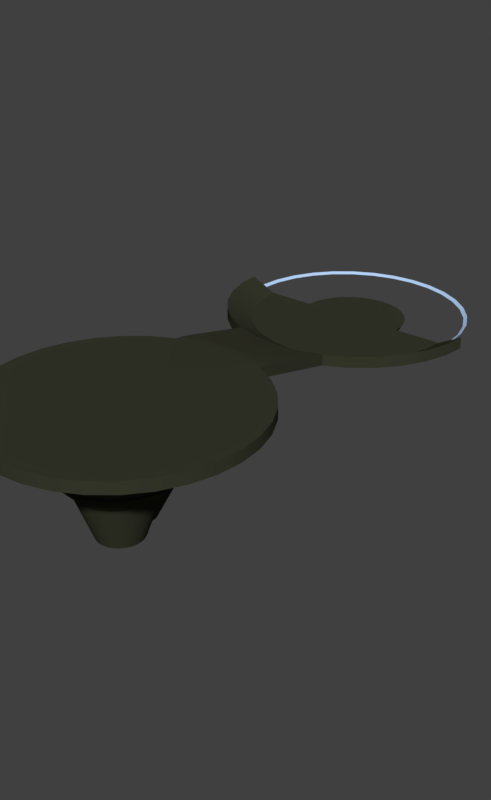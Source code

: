 # Source: Start.blend  (saved by Blender 2.80.75; exported with 4.5.12 LTS)
import bpy
from mathutils import Matrix  # noqa: F401  (used for matrix-valued properties, if any)

bpy.ops.wm.read_factory_settings(use_empty=True)
scene = bpy.context.scene
scene.name = 'Scene'

# ---- collections
col_collection_1 = bpy.data.collections.new('Collection 1'); scene.collection.children.link(col_collection_1)

# ---- materials (node trees are filled in below, after node groups)
mat_material = bpy.data.materials.new('Material')
mat_material.alpha_threshold = 0.0
mat_material.roughness = 0.5
mat_material_002 = bpy.data.materials.new('Material.002')
mat_material_002.alpha_threshold = 0.0
mat_material_002.roughness = 0.5
mat_whitemetal = bpy.data.materials.new('WhiteMetal')
mat_whitemetal.alpha_threshold = 0.0
mat_whitemetal.diffuse_color = (1.0, 1.0, 1.0, 1.0)
mat_whitemetal.roughness = 0.5
mat_whitemetal.specular_intensity = 0.0

# ---- material node trees
mat_material.use_nodes = True; mat_material.node_tree.nodes.clear()
_N = mat_material.node_tree.nodes; _L = mat_material.node_tree.links
n0 = _N.new('ShaderNodeOutputMaterial'); n0.name = 'Material Output'; n0.location = (300, 300)
n1 = _N.new('ShaderNodeBsdfDiffuse'); n1.name = 'Diffuse BSDF'; n1.location = (10, 300)
n1.inputs[0].default_value = (0.04055, 0.04202, 0.02628, 1.0)
_L.new(n1.outputs[0], n0.inputs[0])
n0.is_active_output = True
mat_material_002.use_nodes = True; mat_material_002.node_tree.nodes.clear()
_N = mat_material_002.node_tree.nodes; _L = mat_material_002.node_tree.links
n0 = _N.new('ShaderNodeOutputMaterial'); n0.name = 'Material Output'; n0.location = (300, 300)
n1 = _N.new('ShaderNodeBsdfDiffuse'); n1.name = 'Diffuse BSDF'; n1.location = (10, 300)
n1.inputs[0].default_value = (0.4919, 0.6956, 1.0, 1.0)
_L.new(n1.outputs[0], n0.inputs[0])
n0.is_active_output = True
mat_whitemetal.use_nodes = True; mat_whitemetal.node_tree.nodes.clear()
_N = mat_whitemetal.node_tree.nodes; _L = mat_whitemetal.node_tree.links
n0 = _N.new('ShaderNodeOutputMaterial'); n0.name = 'Material Output'; n0.location = (300, 300)
n1 = _N.new('ShaderNodeRGB'); n1.name = 'RGB'; n1.location = (-91, 314)
n1.outputs[0].default_value = (0.491, 0.6939, 1.0, 1.0)
_L.new(n1.outputs[0], n0.inputs[0])
n0.is_active_output = True

# ---- world
world_world = bpy.data.worlds.new('World'); scene.world = world_world
world_world.color = (0.05088, 0.05088, 0.05088)
world_world.use_sun_shadow = False
world_world.sun_shadow_jitter_overblur = 0.0
world_world.cycles.sampling_method = 'MANUAL'

# ---- meshes
me_circle_004 = bpy.data.meshes.new('Circle.004')
me_circle_004.from_pydata([(6.877e-07, -21.55, 2.408), (-1.798, -12.52, 2.408), (-5.119, -13.89, 2.408), (-9.037, -19.76, 2.408), (-9.037, -23.35, 2.408), (-8.513, -25.08, 2.408), (-1.798, -30.59, 2.408), (1.798, -30.59, 2.408), (3.526, -30.07, 2.408), (6.516, -28.07, 2.408), (7.661, -26.67, 2.408), (9.037, -23.35, 2.408), (8.513, -18.03, 2.408), (5.119, -13.89, 2.408), (3.526, -13.04, 2.408), (-6.041, -19.32, 0.4678), (-5.437, -18.19, 0.4678), (-4.624, -17.2, 0.4678), (-3.633, -16.39, 0.4678), (-2.502, -15.79, 0.4678), (-3.526, -13.04, 2.408), (-6.516, -15.04, 2.408), (-7.661, -16.43, 2.408), (-8.513, -18.03, 2.408), (-9.214, -21.55, 2.408), (-7.661, -26.67, 2.408), (-6.516, -28.07, 2.408), (-5.119, -29.22, 2.408), (-3.526, -30.07, 2.408), (3.663e-06, -30.77, 2.408), (5.119, -29.22, 2.408), (8.513, -25.08, 2.408), (9.214, -21.55, 2.408), (9.037, -19.76, 2.408), (7.661, -16.43, 2.408), (6.516, -15.04, 2.408), (-3.526, -13.04, 1.582), (-5.119, -13.89, 1.582), (-6.516, -15.04, 1.582), (-7.661, -16.43, 1.582), (-8.513, -18.03, 1.582), (-9.037, -19.76, 1.582), (-9.214, -21.55, 1.582), (-9.037, -23.35, 1.582), (-8.513, -25.08, 1.582), (-7.661, -26.67, 1.582), (-6.516, -28.07, 1.582), (-5.119, -29.22, 1.582), (-3.526, -30.07, 1.582), (-1.798, -30.59, 1.582), (3.663e-06, -30.77, 1.582), (1.798, -30.59, 1.582), (3.526, -30.07, 1.582), (5.119, -29.22, 1.582), (6.516, -28.07, 1.582), (7.661, -26.67, 1.582), (8.513, -25.08, 1.582), (9.037, -23.35, 1.582), (9.214, -21.55, 1.582), (9.037, -19.76, 1.582), (8.513, -18.03, 1.582), (7.661, -16.43, 1.582), (6.516, -15.04, 1.582), (5.119, -13.89, 1.582), (3.526, -13.04, 1.582), (-6.413, -20.55, 0.4678), (-6.539, -21.83, 0.4678), (-6.413, -23.1, 0.4678), (-6.041, -24.33, 0.4678), (-5.437, -25.46, 0.4678), (-4.624, -26.45, 0.4678), (-3.633, -27.26, 0.4678), (-2.502, -27.87, 0.4678), (-1.276, -28.24, 0.4678), (2.671e-06, -28.37, 0.4678), (1.276, -28.24, 0.4678), (2.502, -27.87, 0.4678), (3.633, -27.26, 0.4678), (4.624, -26.45, 0.4678), (5.437, -25.46, 0.4678), (6.041, -24.33, 0.4678), (6.413, -23.1, 0.4678), (6.539, -21.83, 0.4678), (6.413, -20.55, 0.4678), (6.041, -19.32, 0.4678), (5.437, -18.19, 0.4678), (4.624, -17.2, 0.4678), (3.633, -16.39, 0.4678), (2.502, -15.79, 0.4678), (1.175, -13.04, 0.4237), (-1.175, -13.04, 0.4237), (-0.8341, -15.79, -0.6909), (0.8341, -15.79, -0.6909), (-2.672, -21.09, -3.162), (-2.405, -20.59, -3.162), (-2.045, -20.15, -3.162), (-1.607, -19.79, -3.162), (-1.107, -19.53, -3.162), (-2.837, -21.63, -3.162), (-2.892, -22.2, -3.162), (-2.837, -22.76, -3.162), (-2.672, -23.31, -3.162), (-2.405, -23.81, -3.162), (-2.045, -24.24, -3.162), (-1.607, -24.6, -3.162), (-1.107, -24.87, -3.162), (-0.5642, -25.04, -3.162), (1.296e-06, -25.09, -3.162), (0.5642, -25.04, -3.162), (1.107, -24.87, -3.162), (1.607, -24.6, -3.162), (2.045, -24.24, -3.162), (2.405, -23.81, -3.162), (2.672, -23.31, -3.162), (2.837, -22.76, -3.162), (2.892, -22.2, -3.162), (2.837, -21.63, -3.162), (2.672, -21.09, -3.162), (2.405, -20.59, -3.162), (2.045, -20.15, -3.162), (1.607, -19.79, -3.162), (1.107, -19.53, -3.162), (-0.8341, -17.48, -4.245), (0.8341, -17.48, -4.245), (-1.514, -21.56, -6.614), (-1.362, -21.28, -6.614), (-1.158, -21.03, -6.614), (-0.9102, -20.82, -6.614), (-0.627, -20.67, -6.614), (-1.607, -21.87, -6.614), (-1.638, -22.19, -6.614), (-1.607, -22.51, -6.614), (-1.514, -22.81, -6.614), (-1.362, -23.1, -6.614), (-1.158, -23.35, -6.614), (-0.9102, -23.55, -6.614), (-0.627, -23.7, -6.614), (-0.3196, -23.79, -6.614), (8.093e-07, -23.83, -6.614), (0.3196, -23.79, -6.614), (0.627, -23.7, -6.614), (0.9102, -23.55, -6.614), (1.158, -23.35, -6.614), (1.362, -23.1, -6.614), (1.514, -22.81, -6.614), (1.607, -22.51, -6.614), (1.638, -22.19, -6.614), (1.607, -21.87, -6.614), (1.514, -21.56, -6.614), (1.362, -21.28, -6.614), (1.158, -21.03, -6.614), (0.9102, -20.82, -6.614), (0.627, -20.67, -6.614), (-0.4725, -19.51, -6.614), (0.4725, -19.51, -6.614), (7.015, 6.653, 0.4308), (6.799, 6.509, 0.29), (-4.687, 8.981, 0.4308), (-4.543, 8.765, 0.29), (5.966, 7.932, 0.4308), (5.782, 7.748, 0.29), (-5.966, 7.932, 0.4308), (-5.782, 7.748, 0.29), (4.687, 8.981, 0.4308), (4.543, 8.765, 0.29), (-7.015, 6.653, 0.4308), (-6.799, 6.509, 0.29), (3.229, 9.761, 0.4308), (3.129, 9.521, 0.29), (-7.794, 5.195, 0.4308), (8.02, 3.562, 0.29), (8.274, 3.612, 0.4308), (7.794, 5.195, 0.4308), (7.555, 5.096, 0.29), (-2.335e-06, 10.14, 0.29), (-2.442e-06, 10.4, 0.4308), (-1.646, 10.24, 0.4308), (-1.595, 9.986, 0.29), (-8.02, 3.562, 0.29), (-8.274, 3.612, 0.4308), (1.595, 9.986, 0.29), (1.646, 10.24, 0.4308), (-7.555, 5.096, 0.29), (8.431, 1.946, 0.4305), (8.174, 1.972, 0.2902), (-8.174, 1.972, 0.2902), (-8.431, 1.946, 0.4305), (2.673e-07, 2.086, 0.0), (2.56e-07, 5.981, 0.0), (-0.76, 5.907, 0.0), (-1.491, 5.685, 0.0), (-2.164, 5.325, 0.0), (-2.755, 4.841, 0.0), (-3.239, 4.25, 0.0), (-3.599, 3.577, 0.0), (-3.821, 2.846, 0.0), (-3.895, 2.086, 0.0), (-3.821, 1.326, 0.0), (-3.599, 0.5953, 0.0), (-3.239, -0.07817, 0.0), (-2.755, -0.6685, 0.0), (-2.164, -1.153, 0.0), (-1.491, -1.513, 0.0), (-0.76, -1.735, 0.0), (1.525e-06, -1.809, 0.0), (0.76, -1.735, 0.0), (1.491, -1.513, 0.0), (2.164, -1.153, 0.0), (2.755, -0.6685, 0.0), (3.239, -0.07816, 0.0), (3.599, 0.5953, 0.0), (3.821, 1.326, 0.0), (3.895, 2.086, 0.0), (3.821, 2.846, 0.0), (3.599, 3.577, 0.0), (3.239, 4.25, 0.0), (2.755, 4.841, 0.0), (2.164, 5.325, 0.0), (1.491, 5.685, 0.0), (0.76, 5.907, 0.0), (-7.403, 2.095, 0.0), (-7.261, 0.6506, 0.0), (-6.84, -0.7381, 0.0), (-6.155, -2.018, 0.0), (-5.235, -3.14, 0.0), (-4.113, -4.061, 0.0), (-2.833, -4.745, 0.0), (-1.444, -5.166, 0.0), (2.065e-06, -5.308, 0.0), (1.444, -5.166, 0.0), (2.833, -4.745, 0.0), (4.113, -4.061, 0.0), (5.235, -3.14, 0.0), (6.155, -2.018, 0.0), (6.84, -0.7381, 0.0), (7.261, 0.6506, 0.0), (7.403, 2.095, 0.0), (-9.202, 1.918, 0.9808), (-9.034, 0.298, 0.9808), (-8.51, -1.43, 0.9808), (-7.658, -3.022, 0.9808), (-6.513, -4.418, 0.9808), (-5.117, -5.563, 0.9808), (-3.525, -6.415, 0.9808), (-1.797, -6.939, 0.9808), (1.797, -6.939, 0.9808), (3.525, -6.415, 0.9808), (5.117, -5.563, 0.9808), (6.513, -4.418, 0.9808), (7.658, -3.022, 0.9808), (8.51, -1.43, 0.9808), (9.034, 0.298, 0.9808), (9.202, 1.918, 0.9808), (2.053e-07, 5.209, -1.027), (-0.6094, 5.149, -1.027), (-1.195, 4.972, -1.027), (-1.735, 4.683, -1.027), (-2.209, 4.295, -1.027), (-2.597, 3.821, -1.027), (-2.886, 3.281, -1.027), (-3.063, 2.695, -1.027), (-3.123, 2.086, -1.027), (3.123, 2.086, -1.027), (3.063, 2.695, -1.027), (2.886, 3.281, -1.027), (2.597, 3.821, -1.027), (2.209, 4.295, -1.027), (1.735, 4.683, -1.027), (1.195, 4.972, -1.027), (0.6093, 5.149, -1.027), (1.303, 5.232, -0.8759), (1.892, 4.917, -0.8759), (-3.405, 2.086, -0.8759), (-3.34, 2.75, -0.8759), (-0.6643, 5.426, -0.8759), (2.238e-07, 5.491, -0.8759), (0.6643, 5.426, -0.8759), (-1.303, 5.232, -0.8759), (3.34, 2.75, -0.8759), (3.405, 2.086, -0.8759), (-1.892, 4.917, -0.8759), (3.146, 3.389, -0.8759), (-2.408, 4.494, -0.8759), (2.831, 3.978, -0.8759), (-2.831, 3.978, -0.8759), (2.408, 4.494, -0.8759), (-3.146, 3.389, -0.8759), (1.798, -12.52, 2.408), (-9.202, 1.918, 0.1553), (-9.034, 0.298, 0.1553), (-8.51, -1.43, 0.1553), (-7.658, -3.022, 0.1553), (-6.513, -4.418, 0.1553), (-5.117, -5.563, 0.1553), (-3.525, -6.415, 0.1553), (3.525, -6.415, 0.1553), (5.117, -5.563, 0.1553), (6.513, -4.418, 0.1553), (7.658, -3.022, 0.1553), (8.51, -1.43, 0.1553), (9.034, 0.298, 0.1553), (9.202, 1.918, 0.1553), (3.525, -12.08, 2.277), (1.797, -11.71, 2.277), (-1.797, -11.71, 2.277), (-3.525, -12.08, 2.277), (3.525, -12.08, 1.465), (-3.525, -12.08, 1.465), (-3.229, 9.761, 0.4308), (-3.129, 9.521, 0.29), (2.638e-06, -7.099, 0.9808), (6.184e-07, -12.36, 2.408), (2.63e-06, -11.59, 2.277), (1.175, -12.08, 0.4041), (-1.175, -12.08, 0.4041), (1.175, -7.015, 0.1553), (-1.175, -7.015, 0.1553), (-3.065, 1.495, -1.027), (-2.887, 0.9087, -1.027), (-2.598, 0.3685, -1.027), (-2.21, -0.1051, -1.027), (-1.736, -0.4937, -1.027), (-1.196, -0.7825, -1.027), (-0.6096, -0.9603, -1.027), (1.336e-06, -1.02, -1.027), (0.6096, -0.9603, -1.027), (1.196, -0.7825, -1.027), (1.736, -0.4937, -1.027), (2.21, -0.1051, -1.027), (2.598, 0.3685, -1.027), (2.887, 0.9087, -1.027), (3.065, 1.495, -1.027), (-7.403, 2.095, -0.6892), (-7.261, 0.6506, -0.6892), (-6.84, -0.7381, -0.6892), (-6.155, -2.018, -0.6892), (-5.235, -3.14, -0.6892), (-4.113, -4.061, -0.6892), (-2.833, -4.745, -0.6892), (-1.444, -5.166, -0.6892), (2.065e-06, -5.308, -0.6892), (1.444, -5.166, -0.6892), (2.833, -4.745, -0.6892), (4.113, -4.061, -0.6892), (5.235, -3.14, -0.6892), (6.155, -2.018, -0.6892), (6.84, -0.7381, -0.6892), (7.261, 0.6506, -0.6892), (7.403, 2.095, -0.6892), (-5.722e-06, -13.04, 0.4237), (-3.994e-06, -15.79, -0.6909), (-3.994e-06, -17.48, -4.245), (-2.205e-06, -19.51, -6.614), (2.384e-06, -12.08, 0.4041), (2.384e-06, -7.133, 0.1776), (-4.458e-07, 2.18, -1.027), (-1.576, -25.84, -1.304), (-1.776, -26.28, -0.7795), (2.929, -19.11, -1.276), (3.303, -18.68, -0.7523), (-0.8032, -26.08, -1.305), (-0.9053, -26.54, -0.7806), (2.302, -18.59, -1.275), (2.596, -18.1, -0.7505), (1.899e-06, -26.16, -1.305), (2.086e-06, -26.63, -0.781), (0.8032, -26.08, -1.305), (0.9053, -26.54, -0.7806), (1.576, -25.84, -1.304), (1.776, -26.28, -0.7795), (2.289, -25.46, -1.302), (2.58, -25.85, -0.7778), (2.914, -24.95, -1.3), (3.285, -25.27, -0.7755), (3.429, -24.33, -1.297), (3.865, -24.57, -0.7727), (4.566, -22.9, -0.7665), (4.05, -22.84, -1.291), (3.812, -23.62, -1.294), (4.297, -23.77, -0.7697), (-4.297, -23.77, -0.7697), (-3.812, -23.62, -1.294), (-4.05, -22.84, -1.291), (-4.566, -22.9, -0.7665), (1.559, -18.2, -1.274), (1.761, -17.66, -0.7505), (-1.761, -17.66, -0.7505), (-1.559, -18.2, -1.274), (4.979, -21.99, -1.085), (4.452, -22.04, -1.609), (4.367, -22.91, -1.609), (4.883, -22.96, -1.085), (-4.14, -24.75, -1.085), (-3.702, -24.51, -1.609), (-4.113, -23.74, -1.609), (-4.6, -23.89, -1.085), (-4.979, -21.99, -1.085), (-4.452, -22.04, -1.609), (-4.367, -21.17, -1.609), (-4.883, -21.01, -1.085), (-4.883, -22.96, -1.085), (-4.367, -22.91, -1.609), (4.883, -21.01, -1.085), (4.367, -21.17, -1.609), (-3.52, -25.51, -1.085), (-3.148, -25.19, -1.609), (-4.6, -20.08, -1.085), (-4.113, -20.34, -1.609), (-3.702, -19.57, -1.609), (-4.14, -19.22, -1.085), (4.6, -20.08, -1.085), (4.113, -20.34, -1.609), (-2.766, -26.13, -1.085), (-2.474, -25.74, -1.609), (-3.52, -18.47, -1.085), (-3.148, -18.89, -1.609), (-2.474, -18.34, -1.609), (-2.766, -17.85, -1.085), (4.14, -19.22, -1.085), (3.702, -19.57, -1.609), (-1.905, -26.59, -1.085), (-1.704, -26.15, -1.609), (-1.704, -17.93, -1.609), (-1.905, -17.39, -1.085), (3.52, -18.47, -1.085), (3.148, -18.89, -1.609), (-0.9713, -26.87, -1.085), (-0.8686, -26.41, -1.609), (2.766, -17.85, -1.085), (2.474, -18.34, -1.609), (2.083e-06, -26.96, -1.085), (1.884e-06, -26.49, -1.609), (1.905, -17.39, -1.085), (1.704, -17.93, -1.609), (0.9713, -26.87, -1.085), (0.8686, -26.41, -1.609), (1.905, -26.59, -1.085), (1.704, -26.15, -1.609), (2.766, -26.13, -1.085), (2.474, -25.74, -1.609), (3.52, -25.51, -1.085), (3.148, -25.19, -1.609), (4.14, -24.75, -1.085), (3.702, -24.51, -1.609), (4.6, -23.89, -1.085), (4.113, -23.74, -1.609), (3.881, -19.39, -0.7546), (3.442, -19.74, -1.279), (-2.302, -18.59, -1.275), (-2.596, -18.1, -0.7505), (-2.58, -25.85, -0.7778), (-2.289, -25.46, -1.302), (4.31, -20.2, -0.7572), (3.823, -20.45, -1.281), (-3.303, -18.68, -0.7523), (-2.929, -19.11, -1.276), (-3.442, -19.74, -1.279), (-3.881, -19.39, -0.7546), (-3.285, -25.27, -0.7755), (-2.914, -24.95, -1.3), (4.572, -21.08, -0.7601), (4.055, -21.23, -1.284), (-4.31, -20.2, -0.7572), (-3.823, -20.45, -1.281), (-4.055, -21.23, -1.284), (-4.572, -21.08, -0.7601), (-3.865, -24.57, -0.7727), (-3.429, -24.33, -1.297), (4.658, -21.99, -0.7632), (4.132, -22.04, -1.287), (-4.658, -21.99, -0.7632), (-4.132, -22.04, -1.287), (-8.431, 1.946, 0.4248), (-8.174, 1.972, 0.2845), (8.174, 1.972, 0.2845), (8.431, 1.946, 0.4248), (-7.555, 5.096, 0.2842), (1.646, 10.24, 0.425), (1.595, 9.986, 0.2842), (-8.274, 3.612, 0.425), (-8.02, 3.562, 0.2842), (-1.595, 9.986, 0.2842), (-1.646, 10.24, 0.425), (-2.442e-06, 10.4, 0.425), (-2.335e-06, 10.14, 0.2842), (7.555, 5.096, 0.2842), (7.794, 5.195, 0.425), (8.274, 3.612, 0.425), (8.02, 3.562, 0.2842), (-7.794, 5.195, 0.425), (3.129, 9.521, 0.2842), (3.229, 9.761, 0.425), (-6.799, 6.509, 0.2842), (-7.015, 6.653, 0.425), (4.543, 8.765, 0.2842), (4.687, 8.981, 0.425), (-5.782, 7.748, 0.2842), (-5.966, 7.932, 0.425), (5.782, 7.748, 0.2842), (5.966, 7.932, 0.425), (-4.543, 8.765, 0.2842), (-4.687, 8.981, 0.425), (6.799, 6.509, 0.2842), (7.015, 6.653, 0.425), (-3.129, 9.521, 0.2842), (-3.229, 9.761, 0.425)], [], [(0, 4, 5), (32, 0, 11), (0, 5, 25), (33, 0, 32), (26, 0, 25), (12, 0, 33), (27, 0, 26), (34, 0, 12), (28, 0, 27), (35, 0, 34), (6, 0, 28), (13, 0, 35), (29, 0, 6), (2, 0, 20), (14, 0, 13), (7, 0, 29), (21, 0, 2), (287, 0, 14), (8, 0, 7), (22, 0, 21), (0, 311, 1), (30, 0, 8), (23, 0, 22), (9, 0, 30), (3, 0, 23), (10, 0, 9), (24, 0, 3), (31, 0, 10), (4, 0, 24), (11, 0, 31), (311, 0, 287), (235, 251, 252, 236), (20, 0, 1), (46, 45, 69, 70), (59, 58, 82, 83), (24, 3, 41, 42), (31, 10, 55, 56), (4, 24, 42, 43), (11, 31, 56, 57), (5, 4, 43, 44), (32, 11, 57, 58), (25, 5, 44, 45), (33, 32, 58, 59), (26, 25, 45, 46), (12, 33, 59, 60), (27, 26, 46, 47), (34, 12, 60, 61), (28, 27, 47, 48), (35, 34, 61, 62), (6, 28, 48, 49), (13, 35, 62, 63), (29, 6, 49, 50), (2, 20, 36, 37), (14, 13, 63, 64), (7, 29, 50, 51), (21, 2, 37, 38), (8, 7, 51, 52), (22, 21, 38, 39), (30, 8, 52, 53), (23, 22, 39, 40), (9, 30, 53, 54), (3, 23, 40, 41), (10, 9, 54, 55), (60, 59, 83, 84), (47, 46, 70, 71), (61, 60, 84, 85), (48, 47, 71, 72), (62, 61, 85, 86), (49, 48, 72, 73), (63, 62, 86, 87), (50, 49, 73, 74), (37, 36, 19, 18), (64, 63, 87, 88), (51, 50, 74, 75), (38, 37, 18, 17), (52, 51, 75, 76), (39, 38, 17, 16), (53, 52, 76, 77), (40, 39, 16, 15), (54, 53, 77, 78), (41, 40, 15, 65), (55, 54, 78, 79), (42, 41, 65, 66), (56, 55, 79, 80), (43, 42, 66, 67), (57, 56, 80, 81), (44, 43, 67, 68), (58, 57, 81, 82), (45, 44, 68, 69), (89, 64, 88, 92), (36, 90, 91, 19), (349, 89, 92, 350), (390, 445, 113, 114), (394, 401, 100, 101), (398, 407, 93, 98), (67, 66, 396, 400), (83, 82, 388, 402), (70, 69, 392, 404), (408, 415, 95, 94), (65, 15, 406, 399), (71, 70, 404, 412), (15, 16, 409, 406), (416, 422, 97, 96), (16, 17, 414, 409), (72, 71, 412, 420), (17, 18, 417, 414), (18, 19, 423, 417), (73, 72, 420, 426), (92, 123, 351, 350), (74, 73, 426, 430), (88, 87, 428, 432), (75, 74, 430, 434), (77, 76, 436, 438), (78, 77, 438, 440), (79, 78, 440, 442), (80, 79, 442, 444), (97, 91, 122), (81, 80, 444, 391), (68, 67, 400, 395), (76, 75, 434, 436), (92, 88, 432, 433, 121), (112, 111, 142, 143), (93, 94, 125, 124), (113, 112, 143, 144), (95, 96, 127, 126), (123, 121, 152, 154), (114, 113, 144, 145), (101, 100, 131, 132), (97, 122, 153, 128), (115, 114, 145, 146), (102, 101, 132, 133), (116, 115, 146, 147), (103, 102, 133, 134), (117, 116, 147, 148), (104, 103, 134, 135), (118, 117, 148, 149), (105, 104, 135, 136), (119, 118, 149, 150), (106, 105, 136, 137), (120, 119, 150, 151), (107, 106, 137, 138), (100, 99, 130, 131), (121, 120, 151, 152), (108, 107, 138, 139), (98, 93, 124, 129), (109, 108, 139, 140), (94, 95, 126, 125), (110, 109, 140, 141), (96, 97, 128, 127), (351, 123, 154, 352), (111, 110, 141, 142), (99, 98, 129, 130), (187, 197, 198), (187, 190, 191), (187, 191, 192), (187, 192, 193), (187, 193, 194), (187, 194, 195), (187, 195, 196), (187, 196, 197), (187, 198, 199), (187, 199, 200), (187, 200, 201), (187, 201, 202), (187, 202, 203), (187, 203, 204), (187, 204, 205), (187, 205, 206), (187, 206, 207), (187, 207, 208), (187, 208, 209), (187, 209, 210), (187, 210, 211), (187, 211, 212), (187, 212, 213), (187, 213, 214), (187, 214, 215), (187, 215, 216), (187, 216, 217), (187, 217, 218), (187, 218, 219), (187, 219, 188), (220, 332, 288, 237), (187, 189, 190), (163, 164, 168, 167), (165, 166, 182, 169), (167, 168, 180, 181), (169, 182, 178, 179), (181, 180, 174, 175), (183, 184, 170, 171), (179, 178, 185, 186), (176, 177, 309, 308), (175, 174, 177, 176), (172, 173, 156, 155), (171, 170, 173, 172), (308, 309, 158, 157), (252, 301, 348, 236), (155, 156, 160, 159), (157, 158, 162, 161), (159, 160, 164, 163), (161, 162, 166, 165), (203, 202, 226, 227), (211, 210, 234, 235), (204, 203, 227, 228), (197, 196, 220, 221), (212, 211, 235, 236), (205, 204, 228, 229), (198, 197, 221, 222), (206, 205, 229, 230), (199, 198, 222, 223), (207, 206, 230, 231), (200, 199, 223, 224), (208, 207, 231, 232), (201, 200, 224, 225), (209, 208, 232, 233), (202, 201, 225, 226), (210, 209, 233, 234), (220, 237, 238, 221), (228, 310, 245, 229), (223, 240, 241, 224), (245, 310, 312, 303), (231, 247, 248, 232), (224, 241, 242, 225), (232, 248, 249, 233), (225, 242, 243, 226), (233, 249, 250, 234), (226, 243, 244, 227), (234, 250, 251, 235), (221, 238, 239, 222), (227, 244, 310, 228), (187, 188, 189), (229, 245, 246, 230), (270, 271, 267, 268), (272, 273, 260, 261), (274, 275, 253, 254), (276, 270, 268, 269), (277, 274, 254, 255), (275, 276, 269, 253), (278, 279, 262, 263), (280, 277, 255, 256), (311, 312, 304, 1), (281, 278, 263, 264), (282, 280, 256, 257), (283, 281, 264, 265), (284, 282, 257, 258), (285, 283, 265, 266), (286, 284, 258, 259), (271, 285, 266, 267), (273, 286, 259, 260), (195, 194, 286, 273), (217, 216, 285, 271), (194, 193, 284, 286), (216, 215, 283, 285), (193, 192, 282, 284), (215, 214, 281, 283), (192, 191, 280, 282), (214, 213, 278, 281), (222, 239, 240, 223), (191, 190, 277, 280), (213, 212, 279, 278), (188, 219, 276, 275), (190, 189, 274, 277), (219, 218, 270, 276), (189, 188, 275, 274), (196, 195, 273, 272), (218, 217, 271, 270), (287, 303, 312, 311), (306, 302, 14, 64), (36, 20, 305, 307), (247, 246, 295, 296), (248, 247, 296, 297), (249, 248, 297, 298), (250, 249, 298, 299), (238, 237, 288, 289), (251, 250, 299, 300), (239, 238, 289, 290), (252, 251, 300, 301), (240, 239, 290, 291), (305, 243, 294, 307), (241, 240, 291, 292), (242, 241, 292, 293), (243, 242, 293, 294), (230, 246, 247, 231), (246, 302, 306, 295), (244, 243, 305, 304), (246, 245, 303, 302), (14, 302, 303, 287), (1, 304, 305, 20), (310, 244, 304, 312), (314, 307, 294, 316), (306, 313, 315, 295), (353, 314, 316, 354), (349, 353, 313, 89), (36, 307, 314, 90), (323, 339, 338, 322), (331, 347, 346, 330), (324, 340, 339, 323), (317, 333, 332, 261), (262, 348, 347, 331), (325, 341, 340, 324), (318, 334, 333, 317), (326, 342, 341, 325), (319, 335, 334, 318), (327, 343, 342, 326), (320, 336, 335, 319), (328, 344, 343, 327), (321, 337, 336, 320), (329, 345, 344, 328), (322, 338, 337, 321), (330, 346, 345, 329), (295, 342, 343, 296), (296, 343, 344, 297), (297, 344, 345, 298), (298, 345, 346, 299), (299, 346, 347, 300), (300, 347, 348, 301), (294, 338, 339, 316), (90, 349, 350, 91), (122, 351, 352, 153), (313, 353, 354, 315), (90, 314, 353, 349), (338, 294, 293, 337), (337, 293, 292, 336), (336, 292, 291, 335), (335, 291, 290, 334), (334, 290, 289, 333), (333, 289, 288, 332), (316, 339, 340, 354), (354, 340, 341, 315), (315, 341, 342, 295), (317, 261, 355), (254, 253, 355), (253, 269, 355), (269, 268, 355), (268, 267, 355), (267, 266, 355), (266, 265, 355), (265, 264, 355), (264, 263, 355), (263, 262, 355), (261, 260, 355), (260, 259, 355), (259, 258, 355), (258, 257, 355), (257, 256, 355), (256, 255, 355), (255, 254, 355), (262, 331, 355), (331, 330, 355), (330, 329, 355), (329, 328, 355), (328, 327, 355), (327, 326, 355), (326, 325, 355), (325, 324, 355), (324, 323, 355), (323, 322, 355), (322, 321, 355), (321, 320, 355), (320, 319, 355), (319, 318, 355), (318, 317, 355), (220, 196, 272, 261, 332), (236, 348, 262, 279, 212), (131, 130, 129, 124, 125, 126, 127, 128, 153, 352, 154, 152, 151, 150, 149, 148, 147, 146, 145, 144, 143, 142, 141, 140, 139, 138, 137, 136, 135, 134, 133, 132), (87, 86, 424, 428), (382, 381, 380, 383), (66, 65, 399, 396), (69, 68, 395, 392), (445, 443, 112, 113), (443, 441, 111, 112), (441, 439, 110, 111), (439, 437, 109, 110), (437, 435, 108, 109), (435, 431, 107, 108), (433, 429, 120, 121), (431, 427, 106, 107), (429, 425, 119, 120), (427, 421, 105, 106), (425, 419, 118, 119), (86, 85, 418, 424), (421, 413, 104, 105), (419, 411, 117, 118), (85, 84, 410, 418), (415, 416, 96, 95), (413, 405, 103, 104), (411, 403, 116, 117), (84, 83, 402, 410), (407, 408, 94, 93), (393, 394, 101, 102), (389, 390, 114, 115), (397, 398, 98, 99), (401, 397, 99, 100), (405, 393, 102, 103), (403, 389, 115, 116), (388, 391, 376, 468), (395, 400, 383, 380), (414, 417, 449, 454), (390, 389, 469, 377), (432, 428, 363, 385), (416, 415, 455, 448), (392, 395, 380, 466), (401, 394, 381, 382), (429, 433, 384, 362), (409, 414, 454, 457), (394, 393, 467, 381), (396, 399, 465, 470), (434, 430, 365, 367), (415, 408, 456, 455), (398, 397, 471, 464), (431, 435, 366, 364), (400, 396, 470, 383), (418, 410, 452, 446), (397, 401, 382, 471), (436, 434, 367, 369), (411, 419, 447, 453), (435, 437, 368, 366), (402, 388, 468, 460), (433, 432, 385, 384), (420, 412, 450, 357), (389, 403, 461, 469), (438, 436, 369, 371), (413, 421, 356, 451), (82, 81, 391, 388), (378, 377, 376, 379), (374, 378, 379, 375), (372, 374, 375, 373), (370, 372, 373, 371), (368, 370, 371, 369), (366, 368, 369, 367), (364, 366, 367, 365), (362, 384, 385, 363), (360, 364, 365, 361), (358, 362, 363, 359), (356, 360, 361, 357), (447, 358, 359, 446), (387, 448, 449, 386), (451, 356, 357, 450), (453, 447, 446, 452), (455, 456, 457, 454), (448, 455, 454, 449), (459, 451, 450, 458), (461, 453, 452, 460), (463, 464, 465, 462), (456, 463, 462, 457), (467, 459, 458, 466), (469, 461, 460, 468), (471, 382, 383, 470), (464, 471, 470, 465), (381, 467, 466, 380), (377, 469, 468, 376), (427, 431, 364, 360), (405, 413, 451, 459), (430, 426, 361, 365), (445, 390, 377, 378), (412, 404, 458, 450), (425, 429, 362, 358), (391, 444, 379, 376), (403, 411, 453, 461), (428, 424, 359, 363), (410, 402, 460, 452), (443, 445, 378, 374), (421, 427, 360, 356), (444, 442, 375, 379), (407, 398, 464, 463), (426, 420, 357, 361), (441, 443, 374, 372), (399, 406, 462, 465), (419, 425, 358, 447), (442, 440, 373, 375), (408, 407, 463, 456), (424, 418, 446, 359), (406, 409, 457, 462), (422, 416, 448, 387), (439, 441, 372, 370), (440, 438, 371, 373), (393, 405, 459, 467), (417, 423, 386, 449), (404, 392, 466, 458), (437, 439, 370, 368), (423, 422, 387, 386), (350, 351, 122, 91), (123, 92, 121), (422, 423, 19, 91, 97), (487, 488, 485, 486), (483, 484, 481, 482), (479, 480, 473, 472), (475, 474, 488, 487), (477, 478, 484, 483), (489, 476, 480, 479), (491, 490, 478, 477), (493, 492, 476, 489), (495, 494, 490, 491), (497, 496, 492, 493), (499, 498, 494, 495), (501, 500, 496, 497), (503, 502, 498, 499), (505, 504, 500, 501), (486, 485, 502, 503), (482, 481, 504, 505), (64, 89, 313, 306)])
me_circle_004.polygons.foreach_set('use_smooth', [True] * 501)
me_circle_004.polygons.foreach_set('material_index', [0, 0, 0, 0, 0, 0, 0, 0, 0, 0, 0, 0, 0, 0, 0, 0, 0, 0, 0, 0, 0, 0, 0, 0, 0, 0, 0, 0, 0, 0, 0, 0, 0, 0, 0, 0, 0, 0, 0, 0, 0, 0, 0, 0, 0, 0, 0, 0, 0, 0, 0, 0, 0, 0, 0, 0, 0, 0, 0, 0, 0, 0, 0, 0, 0, 0, 0, 0, 0, 0, 0, 0, 0, 0, 0, 0, 0, 0, 0, 0, 0, 0, 0, 0, 0, 0, 0, 0, 0, 0, 0, 0, 0, 0, 0, 0, 0, 0, 0, 0, 0, 0, 0, 0, 0, 0, 0, 0, 0, 0, 0, 0, 0, 0, 0, 0, 0, 0, 0, 0, 0, 0, 0, 0, 0, 0, 0, 0, 0, 0, 0, 0, 0, 0, 0, 0, 0, 0, 0, 0, 0, 0, 0, 0, 0, 0, 0, 0, 0, 0, 0, 0, 0, 0, 0, 0, 0, 0, 0, 0, 0, 0, 0, 0, 0, 0, 0, 0, 0, 0, 0, 0, 0, 0, 0, 0, 0, 0, 0, 0, 0, 0, 0, 0, 1, 1, 1, 1, 1, 1, 1, 1, 1, 1, 1, 1, 0, 1, 1, 1, 1, 0, 0, 0, 0, 0, 0, 0, 0, 0, 0, 0, 0, 0, 0, 0, 0, 0, 0, 0, 0, 0, 0, 0, 0, 0, 0, 0, 0, 0, 0, 0, 0, 0, 0, 0, 0, 0, 0, 0, 0, 0, 0, 0, 0, 0, 0, 0, 0, 0, 0, 0, 0, 0, 0, 0, 0, 0, 0, 0, 0, 0, 0, 0, 0, 0, 0, 0, 0, 0, 0, 0, 0, 0, 0, 0, 0, 0, 0, 0, 0, 0, 0, 0, 0, 0, 0, 0, 0, 0, 0, 0, 0, 0, 0, 0, 0, 0, 0, 0, 0, 0, 0, 0, 0, 0, 0, 0, 0, 0, 0, 0, 0, 0, 0, 0, 0, 0, 0, 0, 0, 0, 0, 0, 0, 0, 0, 0, 0, 0, 0, 0, 0, 0, 0, 0, 0, 0, 0, 0, 0, 0, 0, 0, 0, 0, 0, 0, 0, 0, 0, 0, 0, 0, 0, 0, 0, 0, 0, 0, 0, 0, 0, 0, 0, 0, 1, 0, 0, 0, 0, 0, 0, 0, 0, 0, 0, 0, 0, 0, 0, 0, 0, 0, 0, 0, 0, 0, 0, 0, 0, 0, 0, 0, 0, 0, 0, 0, 0, 0, 0, 0, 0, 0, 0, 0, 0, 0, 0, 0, 0, 0, 0, 0, 0, 0, 0, 0, 0, 0, 0, 0, 0, 0, 1, 1, 1, 1, 1, 1, 1, 1, 1, 1, 1, 1, 1, 1, 1, 1, 1, 1, 1, 1, 1, 1, 1, 1, 1, 1, 1, 0, 0, 0, 0, 0, 0, 0, 0, 0, 0, 0, 0, 0, 0, 0, 0, 0, 0, 0, 0, 0, 0, 0, 0, 0, 0, 0, 0, 0, 0, 0, 0, 0, 1, 1, 1, 1, 1, 1, 1, 1, 1, 1, 1, 1, 1, 1, 1, 1, 0])
_uv = me_circle_004.uv_layers.new(name='UVMap')
_uv.uv.foreach_set('vector', [0.5, 0.5004, 0.09633, 0.4201, 0.1198, 0.3429, 0.9116, 0.5004, 0.5, 0.5004, 0.9037, 0.4201, 0.5, 0.5004, 0.1198, 0.3429, 0.1578, 0.2717, 0.9037, 0.5807, 0.5, 0.5004, 0.9116, 0.5004, 0.209, 0.2094, 0.5, 0.5004, 0.1578, 0.2717, 0.8802, 0.6579, 0.5, 0.5004, 0.9037, 0.5807, 0.2713, 0.1582, 0.5, 0.5004, 0.209, 0.2094, 0.8422, 0.729, 0.5, 0.5004, 0.8802, 0.6579, 0.3425, 0.1201, 0.5, 0.5004, 0.2713, 0.1582, 0.791, 0.7914, 0.5, 0.5004, 0.8422, 0.729, 0.4197, 0.09671, 0.5, 0.5004, 0.3425, 0.1201, 0.7287, 0.8426, 0.5, 0.5004, 0.791, 0.7914, 0.5, 0.0888, 0.5, 0.5004, 0.4197, 0.09671, 0.2713, 0.8426, 0.5, 0.5004, 0.3425, 0.8806, 0.6575, 0.8806, 0.5, 0.5004, 0.7287, 0.8426, 0.5803, 0.09671, 0.5, 0.5004, 0.5, 0.0888, 0.209, 0.7914, 0.5, 0.5004, 0.2713, 0.8426, 0.5803, 0.904, 0.5, 0.5004, 0.6575, 0.8806, 0.6575, 0.1201, 0.5, 0.5004, 0.5803, 0.09671, 0.1578, 0.729, 0.5, 0.5004, 0.209, 0.7914, 0.5, 0.5004, 0.4923, 0.9112, 0.4197, 0.904, 0.7287, 0.1582, 0.5, 0.5004, 0.6575, 0.1201, 0.1198, 0.6579, 0.5, 0.5004, 0.1578, 0.729, 0.791, 0.2094, 0.5, 0.5004, 0.7287, 0.1582, 0.09633, 0.5807, 0.5, 0.5004, 0.1198, 0.6579, 0.8422, 0.2717, 0.5, 0.5004, 0.791, 0.2094, 0.08842, 0.5004, 0.5, 0.5004, 0.09633, 0.5807, 0.8802, 0.3429, 0.5, 0.5004, 0.8422, 0.2717, 0.09633, 0.4201, 0.5, 0.5004, 0.08842, 0.5004, 0.9037, 0.4201, 0.5, 0.5004, 0.8802, 0.3429, 0.5077, 0.9112, 0.5, 0.5004, 0.5803, 0.904, 0.8897, 0.7803, 0.9848, 0.7614, 0.9939, 0.8483, 0.8973, 0.8578, 0.3425, 0.8806, 0.5, 0.5004, 0.4197, 0.904, 0.1972, 0.8467, 0.1416, 0.7884, 0.2445, 0.7207, 0.2838, 0.7623, 0.9564, 0.4885, 0.9518, 0.5738, 0.8171, 0.5685, 0.8193, 0.5091, 0.007356, 0.571, 0.003109, 0.4804, 0.0437, 0.4821, 0.04698, 0.5654, 0.9319, 0.7513, 0.88, 0.8249, 0.8495, 0.7994, 0.897, 0.7316, 0.02757, 0.6582, 0.007356, 0.571, 0.04698, 0.5654, 0.0651, 0.6457, 0.97, 0.6687, 0.9319, 0.7513, 0.897, 0.7316, 0.9316, 0.6557, 0.06269, 0.7396, 0.02757, 0.6582, 0.0651, 0.6457, 0.09708, 0.7207, 0.9924, 0.5796, 0.97, 0.6687, 0.9316, 0.6557, 0.9518, 0.5738, 0.1113, 0.8129, 0.06269, 0.7396, 0.09708, 0.7207, 0.1416, 0.7884, 0.998, 0.4865, 0.9924, 0.5796, 0.9518, 0.5738, 0.9564, 0.4885, 0.1718, 0.8761, 0.1113, 0.8129, 0.1416, 0.7884, 0.1972, 0.8467, 0.9858, 0.3927, 0.998, 0.4865, 0.9564, 0.4885, 0.9447, 0.4026, 0.2423, 0.9275, 0.1718, 0.8761, 0.1972, 0.8467, 0.262, 0.8942, 0.9557, 0.3012, 0.9858, 0.3927, 0.9447, 0.4026, 0.9165, 0.319, 0.3204, 0.9657, 0.2423, 0.9275, 0.262, 0.8942, 0.334, 0.9295, 0.908, 0.2154, 0.9557, 0.3012, 0.9165, 0.319, 0.8721, 0.2406, 0.404, 0.9896, 0.3204, 0.9657, 0.334, 0.9295, 0.411, 0.9517, 0.8448, 0.1382, 0.908, 0.2154, 0.8721, 0.2406, 0.8127, 0.1693, 0.4903, 0.9987, 0.404, 0.9896, 0.411, 0.9517, 0.4908, 0.96, 0.1548, 0.1366, 0.2321, 0.06597, 0.2644, 0.1023, 0.188, 0.1682, 0.7698, 0.06829, 0.8448, 0.1382, 0.8127, 0.1693, 0.7379, 0.1026, 0.5773, 0.9932, 0.4903, 0.9987, 0.4908, 0.96, 0.5711, 0.9549, 0.09173, 0.2146, 0.1548, 0.1366, 0.188, 0.1682, 0.1281, 0.2391, 0.6623, 0.9725, 0.5773, 0.9932, 0.5711, 0.9549, 0.6494, 0.9357, 0.04512, 0.2995, 0.09173, 0.2146, 0.1281, 0.2391, 0.08403, 0.3164, 0.7428, 0.9369, 0.6623, 0.9725, 0.6494, 0.9357, 0.7235, 0.9028, 0.01557, 0.389, 0.04512, 0.2995, 0.08403, 0.3164, 0.05593, 0.3983, 0.8162, 0.8873, 0.7428, 0.9369, 0.7235, 0.9028, 0.791, 0.857, 0.003109, 0.4804, 0.01557, 0.389, 0.05593, 0.3983, 0.0437, 0.4821, 0.88, 0.8249, 0.8162, 0.8873, 0.791, 0.857, 0.8495, 0.7994, 0.9447, 0.4026, 0.9564, 0.4885, 0.8193, 0.5091, 0.81, 0.4497, 0.262, 0.8942, 0.1972, 0.8467, 0.2838, 0.7623, 0.3299, 0.7962, 0.9165, 0.319, 0.9447, 0.4026, 0.81, 0.4497, 0.789, 0.3926, 0.334, 0.9295, 0.262, 0.8942, 0.3299, 0.7962, 0.3812, 0.8215, 0.8721, 0.2406, 0.9165, 0.319, 0.789, 0.3926, 0.7564, 0.3398, 0.411, 0.9517, 0.334, 0.9295, 0.3812, 0.8215, 0.4361, 0.8373, 0.8127, 0.1693, 0.8721, 0.2406, 0.7564, 0.3398, 0.7129, 0.2934, 0.4908, 0.96, 0.411, 0.9517, 0.4361, 0.8373, 0.4929, 0.8433, 0.188, 0.1682, 0.2644, 0.1023, 0.3407, 0.2557, 0.2857, 0.2932, 0.7379, 0.1026, 0.8127, 0.1693, 0.7129, 0.2934, 0.6578, 0.2546, 0.5711, 0.9549, 0.4908, 0.96, 0.4929, 0.8433, 0.5501, 0.8393, 0.1281, 0.2391, 0.188, 0.1682, 0.2857, 0.2932, 0.2421, 0.3383, 0.6494, 0.9357, 0.5711, 0.9549, 0.5501, 0.8393, 0.6058, 0.8252, 0.08403, 0.3164, 0.1281, 0.2391, 0.2421, 0.3383, 0.2094, 0.39, 0.7235, 0.9028, 0.6494, 0.9357, 0.6058, 0.8252, 0.6582, 0.8015, 0.05593, 0.3983, 0.08403, 0.3164, 0.2094, 0.39, 0.188, 0.4459, 0.791, 0.857, 0.7235, 0.9028, 0.6582, 0.8015, 0.7058, 0.7687, 0.0437, 0.4821, 0.05593, 0.3983, 0.188, 0.4459, 0.1779, 0.5041, 0.8495, 0.7994, 0.791, 0.857, 0.7058, 0.7687, 0.7469, 0.7277, 0.04698, 0.5654, 0.0437, 0.4821, 0.1779, 0.5041, 0.1791, 0.5625, 0.897, 0.7316, 0.8495, 0.7994, 0.7469, 0.7277, 0.78, 0.6796, 0.0651, 0.6457, 0.04698, 0.5654, 0.1791, 0.5625, 0.1911, 0.6192, 0.9316, 0.6557, 0.897, 0.7316, 0.78, 0.6796, 0.8037, 0.626, 0.09708, 0.7207, 0.0651, 0.6457, 0.1911, 0.6192, 0.2132, 0.6725, 0.9518, 0.5738, 0.9316, 0.6557, 0.8037, 0.626, 0.8171, 0.5685, 0.1416, 0.7884, 0.09708, 0.7207, 0.2132, 0.6725, 0.2445, 0.7207, 0.5742, 0.1004, 0.7379, 0.1026, 0.6578, 0.2546, 0.5484, 0.2723, 0.2644, 0.1023, 0.4255, 0.1029, 0.4485, 0.2764, 0.3407, 0.2557, 0.4998, 0.1017, 0.5742, 0.1004, 0.5484, 0.2723, 0.4984, 0.2744, 0.6916, 0.5979, 0.6763, 0.6313, 0.5988, 0.5952, 0.6079, 0.577, 0.3168, 0.6268, 0.3025, 0.5935, 0.3858, 0.5743, 0.3943, 0.5926, 0.293, 0.5219, 0.2984, 0.486, 0.381, 0.516, 0.3791, 0.5353, 0.1911, 0.6192, 0.1791, 0.5625, 0.2654, 0.5593, 0.2744, 0.6, 0.8193, 0.5091, 0.8171, 0.5685, 0.73, 0.5638, 0.7322, 0.5213, 0.2838, 0.7623, 0.2445, 0.7207, 0.3136, 0.673, 0.3422, 0.703, 0.3106, 0.4517, 0.3293, 0.4202, 0.3945, 0.4813, 0.3862, 0.4978, 0.1779, 0.5041, 0.188, 0.4459, 0.2705, 0.4759, 0.264, 0.5174, 0.3299, 0.7962, 0.2838, 0.7623, 0.3422, 0.703, 0.3757, 0.7274, 0.188, 0.4459, 0.2094, 0.39, 0.285, 0.4361, 0.2705, 0.4759, 0.3541, 0.3928, 0.3849, 0.3704, 0.4179, 0.4563, 0.4053, 0.4673, 0.2094, 0.39, 0.2421, 0.3383, 0.3073, 0.3995, 0.285, 0.4361, 0.3812, 0.8215, 0.3299, 0.7962, 0.3757, 0.7274, 0.413, 0.7456, 0.2421, 0.3383, 0.2857, 0.2932, 0.3368, 0.3677, 0.3073, 0.3995, 0.2857, 0.2932, 0.3407, 0.2557, 0.3738, 0.3415, 0.3368, 0.3677, 0.4361, 0.8373, 0.3812, 0.8215, 0.413, 0.7456, 0.4528, 0.7569, 0.5484, 0.2723, 0.5165, 0.4293, 0.4966, 0.4288, 0.4984, 0.2744, 0.4929, 0.8433, 0.4361, 0.8373, 0.4528, 0.7569, 0.494, 0.7611, 0.6578, 0.2546, 0.7129, 0.2934, 0.6603, 0.3683, 0.6233, 0.3411, 0.5501, 0.8393, 0.4929, 0.8433, 0.494, 0.7611, 0.5354, 0.7583, 0.6582, 0.8015, 0.6058, 0.8252, 0.5758, 0.7482, 0.6139, 0.7312, 0.7058, 0.7687, 0.6582, 0.8015, 0.6139, 0.7312, 0.6485, 0.7076, 0.7469, 0.7277, 0.7058, 0.7687, 0.6485, 0.7076, 0.6783, 0.6781, 0.78, 0.6796, 0.7469, 0.7277, 0.6783, 0.6781, 0.7024, 0.6435, 0.4179, 0.4563, 0.4485, 0.2764, 0.4767, 0.4282, 0.8037, 0.626, 0.78, 0.6796, 0.7024, 0.6435, 0.7199, 0.605, 0.2132, 0.6725, 0.1911, 0.6192, 0.2744, 0.6, 0.2907, 0.6383, 0.6058, 0.8252, 0.5501, 0.8393, 0.5354, 0.7583, 0.5758, 0.7482, 0.5484, 0.2723, 0.6578, 0.2546, 0.6233, 0.3411, 0.6117, 0.3704, 0.5773, 0.4569, 0.5866, 0.6117, 0.5717, 0.6258, 0.5168, 0.5558, 0.5206, 0.5518, 0.381, 0.516, 0.3862, 0.4978, 0.4704, 0.5185, 0.4682, 0.5239, 0.5988, 0.5952, 0.5866, 0.6117, 0.5206, 0.5518, 0.5237, 0.5472, 0.3945, 0.4813, 0.4053, 0.4673, 0.478, 0.5091, 0.4737, 0.5135, 0.5165, 0.4293, 0.5773, 0.4569, 0.5099, 0.5054, 0.505, 0.484, 0.6079, 0.577, 0.5988, 0.5952, 0.5237, 0.5472, 0.5258, 0.5419, 0.3943, 0.5926, 0.3858, 0.5743, 0.4681, 0.5408, 0.4701, 0.546, 0.4179, 0.4563, 0.4767, 0.4282, 0.4889, 0.4841, 0.4834, 0.5058, 0.6135, 0.5575, 0.6079, 0.577, 0.5258, 0.5419, 0.527, 0.5363, 0.4059, 0.6092, 0.3943, 0.5926, 0.4701, 0.546, 0.473, 0.5508, 0.6156, 0.5376, 0.6135, 0.5575, 0.527, 0.5363, 0.5271, 0.5305, 0.4203, 0.6236, 0.4059, 0.6092, 0.473, 0.5508, 0.4766, 0.5549, 0.614, 0.518, 0.6156, 0.5376, 0.5271, 0.5305, 0.526, 0.5247, 0.437, 0.6354, 0.4203, 0.6236, 0.4766, 0.5549, 0.4809, 0.5583, 0.609, 0.4995, 0.614, 0.518, 0.526, 0.5247, 0.5237, 0.5189, 0.4555, 0.644, 0.437, 0.6354, 0.4809, 0.5583, 0.4858, 0.5609, 0.6009, 0.4827, 0.609, 0.4995, 0.5237, 0.5189, 0.5202, 0.5136, 0.4752, 0.6494, 0.4555, 0.644, 0.4858, 0.5609, 0.491, 0.5626, 0.5901, 0.4683, 0.6009, 0.4827, 0.5202, 0.5136, 0.5155, 0.5088, 0.4955, 0.6512, 0.4752, 0.6494, 0.491, 0.5626, 0.4965, 0.5633, 0.3858, 0.5743, 0.3807, 0.5549, 0.4671, 0.5352, 0.4681, 0.5408, 0.5773, 0.4569, 0.5901, 0.4683, 0.5155, 0.5088, 0.5099, 0.5054, 0.5158, 0.65, 0.4955, 0.6512, 0.4965, 0.5633, 0.502, 0.5629, 0.3791, 0.5353, 0.381, 0.516, 0.4682, 0.5239, 0.4671, 0.5295, 0.5357, 0.6453, 0.5158, 0.65, 0.502, 0.5629, 0.5073, 0.5614, 0.3862, 0.4978, 0.3945, 0.4813, 0.4737, 0.5135, 0.4704, 0.5185, 0.5546, 0.6371, 0.5357, 0.6453, 0.5073, 0.5614, 0.5123, 0.5591, 0.4053, 0.4673, 0.4179, 0.4563, 0.4834, 0.5058, 0.478, 0.5091, 0.4966, 0.4288, 0.5165, 0.4293, 0.505, 0.484, 0.497, 0.484, 0.5717, 0.6258, 0.5546, 0.6371, 0.5123, 0.5591, 0.5168, 0.5558, 0.3807, 0.5549, 0.3791, 0.5353, 0.4671, 0.5295, 0.4671, 0.5352, 0.5, 0.7454, 0.295, 0.7046, 0.3068, 0.6654, 0.5, 0.7454, 0.42, 0.9386, 0.3838, 0.9192, 0.5, 0.7454, 0.3838, 0.9192, 0.3522, 0.8932, 0.5, 0.7454, 0.3522, 0.8932, 0.3262, 0.8616, 0.5, 0.7454, 0.3262, 0.8616, 0.3068, 0.8254, 0.5, 0.7454, 0.3068, 0.8254, 0.295, 0.7862, 0.5, 0.7454, 0.295, 0.7862, 0.2909, 0.7454, 0.5, 0.7454, 0.2909, 0.7454, 0.295, 0.7046, 0.5, 0.7454, 0.3068, 0.6654, 0.3262, 0.6293, 0.5, 0.7454, 0.3262, 0.6293, 0.3522, 0.5976, 0.5, 0.7454, 0.3522, 0.5976, 0.3838, 0.5716, 0.5, 0.7454, 0.3838, 0.5716, 0.42, 0.5523, 0.5, 0.7454, 0.42, 0.5523, 0.4592, 0.5404, 0.5, 0.7454, 0.4592, 0.5404, 0.5, 0.5363, 0.5, 0.7454, 0.5, 0.5363, 0.5408, 0.5404, 0.5, 0.7454, 0.5408, 0.5404, 0.58, 0.5523, 0.5, 0.7454, 0.58, 0.5523, 0.6162, 0.5716, 0.5, 0.7454, 0.6162, 0.5716, 0.6478, 0.5976, 0.5, 0.7454, 0.6478, 0.5976, 0.6738, 0.6293, 0.5, 0.7454, 0.6738, 0.6293, 0.6932, 0.6654, 0.5, 0.7454, 0.6932, 0.6654, 0.705, 0.7046, 0.5, 0.7454, 0.705, 0.7046, 0.7091, 0.7454, 0.5, 0.7454, 0.7091, 0.7454, 0.705, 0.7862, 0.5, 0.7454, 0.705, 0.7862, 0.6932, 0.8254, 0.5, 0.7454, 0.6932, 0.8254, 0.6738, 0.8616, 0.5, 0.7454, 0.6738, 0.8616, 0.6478, 0.8932, 0.5, 0.7454, 0.6478, 0.8932, 0.6162, 0.9192, 0.5, 0.7454, 0.6162, 0.9192, 0.58, 0.9386, 0.5, 0.7454, 0.58, 0.9386, 0.5408, 0.9505, 0.5, 0.7454, 0.5408, 0.9505, 0.5, 0.9545, 0.1027, 0.8578, 0.1027, 0.8578, 0.1103, 0.7803, 0.006141, 0.8483, 0.5, 0.7454, 0.4592, 0.9505, 0.42, 0.9386, 0.2484, 0.4788, 0.2562, 0.4904, 0.3321, 0.4499, 0.3267, 0.437, 0.8765, 0.6037, 0.8649, 0.6115, 0.9055, 0.6874, 0.9183, 0.682, 0.3267, 0.437, 0.3321, 0.4499, 0.4144, 0.4249, 0.4117, 0.4112, 0.9183, 0.682, 0.9055, 0.6874, 0.9304, 0.7697, 0.9441, 0.767, 0.4117, 0.4112, 0.4144, 0.4249, 0.5, 0.4164, 0.5, 0.4025, 0.04751, 0.8499, 0.06132, 0.8512, 0.06958, 0.7697, 0.05592, 0.767, 0.9441, 0.767, 0.9304, 0.7697, 0.9387, 0.8512, 0.9525, 0.8499, 0.5883, 0.4112, 0.5856, 0.4249, 0.6679, 0.4499, 0.6733, 0.437, 0.5, 0.4025, 0.5, 0.4164, 0.5856, 0.4249, 0.5883, 0.4112, 0.08168, 0.682, 0.09455, 0.6874, 0.1351, 0.6115, 0.1235, 0.6037, 0.05592, 0.767, 0.06958, 0.7697, 0.09455, 0.6874, 0.08168, 0.682, 0.6733, 0.437, 0.6679, 0.4499, 0.7438, 0.4904, 0.7516, 0.4788, 0.9939, 0.8483, 0.9939, 0.8483, 0.9939, 0.8483, 0.8973, 0.8578, 0.1235, 0.6037, 0.1351, 0.6115, 0.1897, 0.545, 0.1798, 0.5351, 0.7516, 0.4788, 0.7438, 0.4904, 0.8103, 0.545, 0.8202, 0.5351, 0.1798, 0.5351, 0.1897, 0.545, 0.2562, 0.4904, 0.2484, 0.4788, 0.8202, 0.5351, 0.8103, 0.545, 0.8649, 0.6115, 0.8765, 0.6037, 0.4592, 0.5404, 0.42, 0.5523, 0.348, 0.4908, 0.4225, 0.4682, 0.705, 0.7046, 0.6932, 0.6654, 0.8671, 0.7058, 0.8897, 0.7803, 0.5, 0.5363, 0.4592, 0.5404, 0.4225, 0.4682, 0.5, 0.4605, 0.295, 0.7046, 0.2909, 0.7454, 0.1027, 0.8578, 0.1103, 0.7803, 0.7091, 0.7454, 0.705, 0.7046, 0.8897, 0.7803, 0.8973, 0.8578, 0.5408, 0.5404, 0.5, 0.5363, 0.5, 0.4605, 0.5775, 0.4682, 0.3068, 0.6654, 0.295, 0.7046, 0.1103, 0.7803, 0.1329, 0.7058, 0.58, 0.5523, 0.5408, 0.5404, 0.5775, 0.4682, 0.652, 0.4908, 0.3262, 0.6293, 0.3068, 0.6654, 0.1329, 0.7058, 0.1696, 0.6371, 0.6162, 0.5716, 0.58, 0.5523, 0.652, 0.4908, 0.7207, 0.5275, 0.3522, 0.5976, 0.3262, 0.6293, 0.1696, 0.6371, 0.2191, 0.5769, 0.6478, 0.5976, 0.6162, 0.5716, 0.7207, 0.5275, 0.7809, 0.5769, 0.3838, 0.5716, 0.3522, 0.5976, 0.2191, 0.5769, 0.2793, 0.5275, 0.6738, 0.6293, 0.6478, 0.5976, 0.7809, 0.5769, 0.8304, 0.6371, 0.42, 0.5523, 0.3838, 0.5716, 0.2793, 0.5275, 0.348, 0.4908, 0.6932, 0.6654, 0.6738, 0.6293, 0.8304, 0.6371, 0.8671, 0.7058, 0.1027, 0.8578, 0.006141, 0.8483, 0.01517, 0.7614, 0.1103, 0.7803, 0.5, 0.4605, 0.5093, 0.3644, 0.5964, 0.373, 0.5775, 0.4682, 0.1696, 0.6371, 0.08898, 0.5832, 0.1505, 0.5083, 0.2191, 0.5769, 0.5964, 0.373, 0.5093, 0.3644, 0.5093, 0.1233, 0.5964, 0.1171, 0.7207, 0.5275, 0.7746, 0.4468, 0.8495, 0.5083, 0.7809, 0.5769, 0.2191, 0.5769, 0.1505, 0.5083, 0.2254, 0.4468, 0.2793, 0.5275, 0.7809, 0.5769, 0.8495, 0.5083, 0.911, 0.5832, 0.8304, 0.6371, 0.2793, 0.5275, 0.2254, 0.4468, 0.3108, 0.4011, 0.348, 0.4908, 0.8304, 0.6371, 0.911, 0.5832, 0.9567, 0.6687, 0.8671, 0.7058, 0.348, 0.4908, 0.3108, 0.4011, 0.4036, 0.373, 0.4225, 0.4682, 0.8671, 0.7058, 0.9567, 0.6687, 0.9848, 0.7614, 0.8897, 0.7803, 0.1103, 0.7803, 0.01517, 0.7614, 0.0433, 0.6687, 0.1329, 0.7058, 0.4225, 0.4682, 0.4036, 0.373, 0.4907, 0.3644, 0.5, 0.4605, 0.5, 0.7454, 0.5, 0.9545, 0.4592, 0.9505, 0.5775, 0.4682, 0.5964, 0.373, 0.6892, 0.4011, 0.652, 0.4908, 0.5699, 0.9142, 0.6015, 0.8974, 0.5931, 0.8848, 0.5641, 0.9003, 0.3172, 0.7454, 0.3208, 0.7811, 0.3356, 0.7781, 0.3324, 0.7454, 0.4643, 0.9246, 0.5, 0.9282, 0.5, 0.913, 0.4673, 0.9098, 0.5357, 0.9246, 0.5699, 0.9142, 0.5641, 0.9003, 0.5327, 0.9098, 0.4301, 0.9142, 0.4643, 0.9246, 0.4673, 0.9098, 0.4359, 0.9003, 0.5, 0.9282, 0.5357, 0.9246, 0.5327, 0.9098, 0.5, 0.913, 0.6792, 0.7811, 0.6828, 0.7454, 0.6676, 0.7454, 0.6644, 0.7781, 0.3985, 0.8974, 0.4301, 0.9142, 0.4359, 0.9003, 0.4069, 0.8848, 0.4907, 0.08226, 0.4907, 0.1233, 0.4036, 0.1171, 0.4035, 0.07367, 0.6688, 0.8153, 0.6792, 0.7811, 0.6644, 0.7781, 0.6549, 0.8096, 0.3708, 0.8746, 0.3985, 0.8974, 0.4069, 0.8848, 0.3815, 0.8639, 0.652, 0.8469, 0.6688, 0.8153, 0.6549, 0.8096, 0.6394, 0.8385, 0.348, 0.8469, 0.3708, 0.8746, 0.3815, 0.8639, 0.3606, 0.8385, 0.6292, 0.8746, 0.652, 0.8469, 0.6394, 0.8385, 0.6185, 0.8639, 0.3312, 0.8153, 0.348, 0.8469, 0.3606, 0.8385, 0.3451, 0.8096, 0.6015, 0.8974, 0.6292, 0.8746, 0.6185, 0.8639, 0.5931, 0.8848, 0.3208, 0.7811, 0.3312, 0.8153, 0.3451, 0.8096, 0.3356, 0.7781, 0.295, 0.7862, 0.3068, 0.8254, 0.3312, 0.8153, 0.3208, 0.7811, 0.6162, 0.9192, 0.6478, 0.8932, 0.6292, 0.8746, 0.6015, 0.8974, 0.3068, 0.8254, 0.3262, 0.8616, 0.348, 0.8469, 0.3312, 0.8153, 0.6478, 0.8932, 0.6738, 0.8616, 0.652, 0.8469, 0.6292, 0.8746, 0.3262, 0.8616, 0.3522, 0.8932, 0.3708, 0.8746, 0.348, 0.8469, 0.6738, 0.8616, 0.6932, 0.8254, 0.6688, 0.8153, 0.652, 0.8469, 0.3522, 0.8932, 0.3838, 0.9192, 0.3985, 0.8974, 0.3708, 0.8746, 0.6932, 0.8254, 0.705, 0.7862, 0.6792, 0.7811, 0.6688, 0.8153, 0.1329, 0.7058, 0.0433, 0.6687, 0.08898, 0.5832, 0.1696, 0.6371, 0.3838, 0.9192, 0.42, 0.9386, 0.4301, 0.9142, 0.3985, 0.8974, 0.705, 0.7862, 0.7091, 0.7454, 0.6828, 0.7454, 0.6792, 0.7811, 0.5, 0.9545, 0.5408, 0.9505, 0.5357, 0.9246, 0.5, 0.9282, 0.42, 0.9386, 0.4592, 0.9505, 0.4643, 0.9246, 0.4301, 0.9142, 0.5408, 0.9505, 0.58, 0.9386, 0.5699, 0.9142, 0.5357, 0.9246, 0.4592, 0.9505, 0.5, 0.9545, 0.5, 0.9282, 0.4643, 0.9246, 0.2909, 0.7454, 0.295, 0.7862, 0.3208, 0.7811, 0.3172, 0.7454, 0.58, 0.9386, 0.6162, 0.9192, 0.6015, 0.8974, 0.5699, 0.9142, 0.5965, 0.07367, 0.5964, 0.1171, 0.5093, 0.1233, 0.5093, 0.08226, 0.6892, 0.09703, 0.6892, 0.09703, 0.6892, 0.04553, 0.6892, 0.04553, 0.3108, 0.04553, 0.3108, 0.04553, 0.3108, 0.09703, 0.3108, 0.09703, 0.7746, 0.4468, 0.6892, 0.4011, 0.6892, 0.4011, 0.7746, 0.4468, 0.8495, 0.5083, 0.7746, 0.4468, 0.7746, 0.4468, 0.8495, 0.5083, 0.911, 0.5832, 0.8495, 0.5083, 0.8495, 0.5083, 0.911, 0.5832, 0.9567, 0.6687, 0.911, 0.5832, 0.911, 0.5832, 0.9567, 0.6687, 0.01517, 0.7614, 0.006141, 0.8483, 0.006141, 0.8483, 0.01517, 0.7614, 0.9848, 0.7614, 0.9567, 0.6687, 0.9567, 0.6687, 0.9848, 0.7614, 0.0433, 0.6687, 0.01517, 0.7614, 0.01517, 0.7614, 0.0433, 0.6687, 0.9939, 0.8483, 0.9848, 0.7614, 0.9848, 0.7614, 0.9939, 0.8483, 0.08898, 0.5832, 0.0433, 0.6687, 0.0433, 0.6687, 0.08898, 0.5832, 0.3108, 0.09703, 0.3108, 0.4011, 0.3108, 0.4011, 0.3108, 0.09703, 0.1505, 0.5083, 0.08898, 0.5832, 0.08898, 0.5832, 0.1505, 0.5083, 0.2254, 0.4468, 0.1505, 0.5083, 0.1505, 0.5083, 0.2254, 0.4468, 0.3108, 0.4011, 0.2254, 0.4468, 0.2254, 0.4468, 0.3108, 0.4011, 0.652, 0.4908, 0.6892, 0.4011, 0.7746, 0.4468, 0.7207, 0.5275, 0.6892, 0.4011, 0.6892, 0.09703, 0.6892, 0.09703, 0.6892, 0.4011, 0.4036, 0.373, 0.3108, 0.4011, 0.3108, 0.09703, 0.4036, 0.1171, 0.6892, 0.4011, 0.5964, 0.373, 0.5964, 0.1171, 0.6892, 0.09703, 0.6892, 0.04553, 0.6892, 0.09703, 0.5964, 0.1171, 0.5965, 0.07367, 0.4035, 0.07367, 0.4036, 0.1171, 0.3108, 0.09703, 0.3108, 0.04553, 0.4907, 0.3644, 0.4036, 0.373, 0.4036, 0.1171, 0.4907, 0.1233, 0.4369, 0.09703, 0.3108, 0.09703, 0.3108, 0.4011, 0.4369, 0.4011, 0.6892, 0.09703, 0.5631, 0.09703, 0.5631, 0.4011, 0.6892, 0.4011, 0.5, 0.09703, 0.4369, 0.09703, 0.4369, 0.4011, 0.5, 0.4011, 0.4312, 0.09998, 0.5686, 0.09872, 0.5742, 0.1004, 0.4255, 0.1029, 0.3108, 0.04553, 0.3108, 0.09703, 0.4369, 0.09703, 0.4369, 0.09703, 0.4592, 0.5404, 0.4225, 0.4682, 0.348, 0.4908, 0.42, 0.5523, 0.705, 0.7046, 0.8897, 0.7803, 0.8671, 0.7058, 0.6932, 0.6654, 0.5, 0.5363, 0.5, 0.4605, 0.4225, 0.4682, 0.4592, 0.5404, 0.295, 0.7046, 0.1103, 0.7803, 0.1027, 0.8578, 0.2909, 0.7454, 0.7091, 0.7454, 0.8973, 0.8578, 0.8897, 0.7803, 0.705, 0.7046, 0.5408, 0.5404, 0.5775, 0.4682, 0.5, 0.4605, 0.5, 0.5363, 0.3068, 0.6654, 0.1329, 0.7058, 0.1103, 0.7803, 0.295, 0.7046, 0.58, 0.5523, 0.652, 0.4908, 0.5775, 0.4682, 0.5408, 0.5404, 0.3262, 0.6293, 0.1696, 0.6371, 0.1329, 0.7058, 0.3068, 0.6654, 0.6162, 0.5716, 0.7207, 0.5275, 0.652, 0.4908, 0.58, 0.5523, 0.3522, 0.5976, 0.2191, 0.5769, 0.1696, 0.6371, 0.3262, 0.6293, 0.6478, 0.5976, 0.7809, 0.5769, 0.7207, 0.5275, 0.6162, 0.5716, 0.3838, 0.5716, 0.2793, 0.5275, 0.2191, 0.5769, 0.3522, 0.5976, 0.6738, 0.6293, 0.8304, 0.6371, 0.7809, 0.5769, 0.6478, 0.5976, 0.42, 0.5523, 0.348, 0.4908, 0.2793, 0.5275, 0.3838, 0.5716, 0.6932, 0.6654, 0.8671, 0.7058, 0.8304, 0.6371, 0.6738, 0.6293, 0.652, 0.4908, 0.7207, 0.5275, 0.7746, 0.4468, 0.6892, 0.4011, 0.7207, 0.5275, 0.7809, 0.5769, 0.8495, 0.5083, 0.7746, 0.4468, 0.7809, 0.5769, 0.8304, 0.6371, 0.911, 0.5832, 0.8495, 0.5083, 0.8304, 0.6371, 0.8671, 0.7058, 0.9567, 0.6687, 0.911, 0.5832, 0.8671, 0.7058, 0.8897, 0.7803, 0.9848, 0.7614, 0.9567, 0.6687, 0.8897, 0.7803, 0.8973, 0.8578, 0.9939, 0.8483, 0.9848, 0.7614, 0.348, 0.4908, 0.4225, 0.4682, 0.4369, 0.4011, 0.3108, 0.4011, 0.4255, 0.1029, 0.4998, 0.1017, 0.4984, 0.2744, 0.4485, 0.2764, 0.4767, 0.4282, 0.4966, 0.4288, 0.497, 0.484, 0.4889, 0.4841, 0.5631, 0.09703, 0.5, 0.09703, 0.5, 0.4011, 0.5631, 0.4011, 0.4369, 0.09703, 0.5631, 0.09703, 0.5686, 0.09872, 0.4312, 0.09998, 0.3108, 0.4011, 0.2254, 0.4468, 0.348, 0.4908, 0.7207, 0.5275, 0.2254, 0.4468, 0.1505, 0.5083, 0.2793, 0.5275, 0.7809, 0.5769, 0.1505, 0.5083, 0.08898, 0.5832, 0.2191, 0.5769, 0.8304, 0.6371, 0.08898, 0.5832, 0.0433, 0.6687, 0.1696, 0.6371, 0.8671, 0.7058, 0.0433, 0.6687, 0.01517, 0.7614, 0.1329, 0.7058, 0.8897, 0.7803, 0.01517, 0.7614, 0.006141, 0.8483, 0.1103, 0.7803, 0.8973, 0.8578, 0.4225, 0.4682, 0.5, 0.4605, 0.5, 0.4011, 0.4369, 0.4011, 0.5, 0.4605, 0.5775, 0.4682, 0.5631, 0.4011, 0.5, 0.4011, 0.5775, 0.4682, 0.652, 0.4908, 0.6892, 0.4011, 0.5631, 0.4011, 0.295, 0.7046, 0.2909, 0.7454, 0.5, 0.6644, 0.4673, 0.9098, 0.5, 0.913, 0.5, 0.8104, 0.5, 0.913, 0.5327, 0.9098, 0.5, 0.8104, 0.5327, 0.9098, 0.5641, 0.9003, 0.5, 0.8104, 0.5641, 0.9003, 0.5931, 0.8848, 0.5, 0.8104, 0.5931, 0.8848, 0.6185, 0.8639, 0.5, 0.8104, 0.6185, 0.8639, 0.6394, 0.8385, 0.5, 0.8104, 0.6394, 0.8385, 0.6549, 0.8096, 0.5, 0.8104, 0.6549, 0.8096, 0.6644, 0.7781, 0.5, 0.8104, 0.6644, 0.7781, 0.6676, 0.7454, 0.5, 0.8104, 0.3324, 0.7454, 0.3356, 0.7781, 0.5, 0.8104, 0.3356, 0.7781, 0.3451, 0.8096, 0.5, 0.8104, 0.3451, 0.8096, 0.3606, 0.8385, 0.5, 0.8104, 0.3606, 0.8385, 0.3815, 0.8639, 0.5, 0.8104, 0.3815, 0.8639, 0.4069, 0.8848, 0.5, 0.8104, 0.4069, 0.8848, 0.4359, 0.9003, 0.5, 0.8104, 0.4359, 0.9003, 0.4673, 0.9098, 0.5, 0.8104, 0.7091, 0.7454, 0.705, 0.7046, 0.5, 0.6644, 0.705, 0.7046, 0.6932, 0.6654, 0.5, 0.6644, 0.6932, 0.6654, 0.6738, 0.6293, 0.5, 0.6644, 0.6738, 0.6293, 0.6478, 0.5976, 0.5, 0.6644, 0.6478, 0.5976, 0.6162, 0.5716, 0.5, 0.6644, 0.6162, 0.5716, 0.58, 0.5523, 0.5, 0.6644, 0.58, 0.5523, 0.5408, 0.5404, 0.5, 0.6644, 0.5408, 0.5404, 0.5, 0.5363, 0.5, 0.6644, 0.5, 0.5363, 0.4592, 0.5404, 0.5, 0.6644, 0.4592, 0.5404, 0.42, 0.5523, 0.5, 0.6644, 0.42, 0.5523, 0.3838, 0.5716, 0.5, 0.6644, 0.3838, 0.5716, 0.3522, 0.5976, 0.5, 0.6644, 0.3522, 0.5976, 0.3262, 0.6293, 0.5, 0.6644, 0.3262, 0.6293, 0.3068, 0.6654, 0.5, 0.6644, 0.3068, 0.6654, 0.295, 0.7046, 0.5, 0.6644, 0.1027, 0.8578, 0.2909, 0.7454, 0.3172, 0.7454, 0.2909, 0.7454, 0.1027, 0.8578, 0.8973, 0.8578, 0.8973, 0.8578, 0.7091, 0.7454, 0.6828, 0.7454, 0.7091, 0.7454, 0.4681, 0.5408, 0.4671, 0.5352, 0.4671, 0.5295, 0.4682, 0.5239, 0.4704, 0.5185, 0.4737, 0.5135, 0.478, 0.5091, 0.4834, 0.5058, 0.4889, 0.4841, 0.497, 0.484, 0.505, 0.484, 0.5099, 0.5054, 0.5155, 0.5088, 0.5202, 0.5136, 0.5237, 0.5189, 0.526, 0.5247, 0.5271, 0.5305, 0.527, 0.5363, 0.5258, 0.5419, 0.5237, 0.5472, 0.5206, 0.5518, 0.5168, 0.5558, 0.5123, 0.5591, 0.5073, 0.5614, 0.502, 0.5629, 0.4965, 0.5633, 0.491, 0.5626, 0.4858, 0.5609, 0.4809, 0.5583, 0.4766, 0.5549, 0.473, 0.5508, 0.4701, 0.546, 0.7129, 0.2934, 0.7564, 0.3398, 0.6899, 0.4009, 0.6603, 0.3683, 0.3025, 0.5935, 0.3168, 0.6268, 0.2907, 0.6383, 0.2744, 0.6, 0.1791, 0.5625, 0.1779, 0.5041, 0.264, 0.5174, 0.2654, 0.5593, 0.2445, 0.7207, 0.2132, 0.6725, 0.2907, 0.6383, 0.3136, 0.673, 0.6763, 0.6313, 0.6552, 0.6613, 0.5866, 0.6117, 0.5988, 0.5952, 0.6552, 0.6613, 0.6291, 0.6869, 0.5717, 0.6258, 0.5866, 0.6117, 0.6291, 0.6869, 0.5989, 0.7075, 0.5546, 0.6371, 0.5717, 0.6258, 0.5989, 0.7075, 0.5657, 0.7223, 0.5357, 0.6453, 0.5546, 0.6371, 0.5657, 0.7223, 0.5305, 0.731, 0.5158, 0.65, 0.5357, 0.6453, 0.5305, 0.731, 0.4944, 0.7334, 0.4955, 0.6512, 0.5158, 0.65, 0.6117, 0.3704, 0.6426, 0.3935, 0.5901, 0.4683, 0.5773, 0.4569, 0.4944, 0.7334, 0.4585, 0.7298, 0.4752, 0.6494, 0.4955, 0.6512, 0.6426, 0.3935, 0.6674, 0.4216, 0.6009, 0.4827, 0.5901, 0.4683, 0.4585, 0.7298, 0.4237, 0.72, 0.4555, 0.644, 0.4752, 0.6494, 0.6674, 0.4216, 0.686, 0.4537, 0.609, 0.4995, 0.6009, 0.4827, 0.7564, 0.3398, 0.789, 0.3926, 0.712, 0.4383, 0.6899, 0.4009, 0.4237, 0.72, 0.3912, 0.7042, 0.437, 0.6354, 0.4555, 0.644, 0.686, 0.4537, 0.6979, 0.4888, 0.614, 0.518, 0.609, 0.4995, 0.789, 0.3926, 0.81, 0.4497, 0.7262, 0.479, 0.712, 0.4383, 0.3293, 0.4202, 0.3541, 0.3928, 0.4053, 0.4673, 0.3945, 0.4813, 0.3912, 0.7042, 0.3619, 0.683, 0.4203, 0.6236, 0.437, 0.6354, 0.6979, 0.4888, 0.7027, 0.5254, 0.6156, 0.5376, 0.614, 0.518, 0.81, 0.4497, 0.8193, 0.5091, 0.7322, 0.5213, 0.7262, 0.479, 0.2984, 0.486, 0.3106, 0.4517, 0.3862, 0.4978, 0.381, 0.516, 0.3369, 0.6569, 0.3168, 0.6268, 0.3943, 0.5926, 0.4059, 0.6092, 0.7006, 0.5622, 0.6916, 0.5979, 0.6079, 0.577, 0.6135, 0.5575, 0.2945, 0.5582, 0.293, 0.5219, 0.3791, 0.5353, 0.3807, 0.5549, 0.3025, 0.5935, 0.2945, 0.5582, 0.3807, 0.5549, 0.3858, 0.5743, 0.3619, 0.683, 0.3369, 0.6569, 0.4059, 0.6092, 0.4203, 0.6236, 0.7027, 0.5254, 0.7006, 0.5622, 0.6135, 0.5575, 0.6156, 0.5376, 0.73, 0.5638, 0.7199, 0.605, 0.7199, 0.605, 0.73, 0.5638, 0.2907, 0.6383, 0.2744, 0.6, 0.2744, 0.6, 0.2907, 0.6383, 0.3073, 0.3995, 0.3368, 0.3677, 0.3368, 0.3677, 0.3073, 0.3995, 0.6916, 0.5979, 0.7006, 0.5622, 0.7006, 0.5622, 0.6916, 0.5979, 0.6233, 0.3411, 0.6603, 0.3683, 0.6603, 0.3683, 0.6233, 0.3411, 0.3541, 0.3928, 0.3293, 0.4202, 0.3293, 0.4202, 0.3541, 0.3928, 0.3136, 0.673, 0.2907, 0.6383, 0.2907, 0.6383, 0.3136, 0.673, 0.3025, 0.5935, 0.3168, 0.6268, 0.3168, 0.6268, 0.3025, 0.5935, 0.6426, 0.3935, 0.6117, 0.3704, 0.6117, 0.3704, 0.6426, 0.3935, 0.285, 0.4361, 0.3073, 0.3995, 0.3073, 0.3995, 0.285, 0.4361, 0.3168, 0.6268, 0.3369, 0.6569, 0.3369, 0.6569, 0.3168, 0.6268, 0.2654, 0.5593, 0.264, 0.5174, 0.264, 0.5174, 0.2654, 0.5593, 0.5354, 0.7583, 0.494, 0.7611, 0.494, 0.7611, 0.5354, 0.7583, 0.3293, 0.4202, 0.3106, 0.4517, 0.3106, 0.4517, 0.3293, 0.4202, 0.293, 0.5219, 0.2945, 0.5582, 0.2945, 0.5582, 0.293, 0.5219, 0.4944, 0.7334, 0.5305, 0.731, 0.5305, 0.731, 0.4944, 0.7334, 0.2744, 0.6, 0.2654, 0.5593, 0.2654, 0.5593, 0.2744, 0.6, 0.712, 0.4383, 0.7262, 0.479, 0.7262, 0.479, 0.712, 0.4383, 0.2945, 0.5582, 0.3025, 0.5935, 0.3025, 0.5935, 0.2945, 0.5582, 0.5758, 0.7482, 0.5354, 0.7583, 0.5354, 0.7583, 0.5758, 0.7482, 0.6979, 0.4888, 0.686, 0.4537, 0.686, 0.4537, 0.6979, 0.4888, 0.5305, 0.731, 0.5657, 0.7223, 0.5657, 0.7223, 0.5305, 0.731, 0.7322, 0.5213, 0.73, 0.5638, 0.73, 0.5638, 0.7322, 0.5213, 0.6117, 0.3704, 0.6233, 0.3411, 0.6233, 0.3411, 0.6117, 0.3704, 0.413, 0.7456, 0.3757, 0.7274, 0.3757, 0.7274, 0.413, 0.7456, 0.7006, 0.5622, 0.7027, 0.5254, 0.7027, 0.5254, 0.7006, 0.5622, 0.6139, 0.7312, 0.5758, 0.7482, 0.5758, 0.7482, 0.6139, 0.7312, 0.3912, 0.7042, 0.4237, 0.72, 0.4237, 0.72, 0.3912, 0.7042, 0.8171, 0.5685, 0.8037, 0.626, 0.7199, 0.605, 0.73, 0.5638, 0.6763, 0.6313, 0.6916, 0.5979, 0.7199, 0.605, 0.7024, 0.6435, 0.6552, 0.6613, 0.6763, 0.6313, 0.7024, 0.6435, 0.6783, 0.6781, 0.6291, 0.6869, 0.6552, 0.6613, 0.6783, 0.6781, 0.6485, 0.7076, 0.5989, 0.7075, 0.6291, 0.6869, 0.6485, 0.7076, 0.6139, 0.7312, 0.5657, 0.7223, 0.5989, 0.7075, 0.6139, 0.7312, 0.5758, 0.7482, 0.5305, 0.731, 0.5657, 0.7223, 0.5758, 0.7482, 0.5354, 0.7583, 0.4944, 0.7334, 0.5305, 0.731, 0.5354, 0.7583, 0.494, 0.7611, 0.6426, 0.3935, 0.6117, 0.3704, 0.6233, 0.3411, 0.6603, 0.3683, 0.4585, 0.7298, 0.4944, 0.7334, 0.494, 0.7611, 0.4528, 0.7569, 0.6674, 0.4216, 0.6426, 0.3935, 0.6603, 0.3683, 0.6899, 0.4009, 0.4237, 0.72, 0.4585, 0.7298, 0.4528, 0.7569, 0.413, 0.7456, 0.686, 0.4537, 0.6674, 0.4216, 0.6899, 0.4009, 0.712, 0.4383, 0.3849, 0.3704, 0.3541, 0.3928, 0.3368, 0.3677, 0.3738, 0.3415, 0.3912, 0.7042, 0.4237, 0.72, 0.413, 0.7456, 0.3757, 0.7274, 0.6979, 0.4888, 0.686, 0.4537, 0.712, 0.4383, 0.7262, 0.479, 0.3293, 0.4202, 0.3106, 0.4517, 0.285, 0.4361, 0.3073, 0.3995, 0.3541, 0.3928, 0.3293, 0.4202, 0.3073, 0.3995, 0.3368, 0.3677, 0.3619, 0.683, 0.3912, 0.7042, 0.3757, 0.7274, 0.3422, 0.703, 0.7027, 0.5254, 0.6979, 0.4888, 0.7262, 0.479, 0.7322, 0.5213, 0.2984, 0.486, 0.293, 0.5219, 0.264, 0.5174, 0.2705, 0.4759, 0.3106, 0.4517, 0.2984, 0.486, 0.2705, 0.4759, 0.285, 0.4361, 0.3369, 0.6569, 0.3619, 0.683, 0.3422, 0.703, 0.3136, 0.673, 0.7006, 0.5622, 0.7027, 0.5254, 0.7322, 0.5213, 0.73, 0.5638, 0.2945, 0.5582, 0.3025, 0.5935, 0.2744, 0.6, 0.2654, 0.5593, 0.293, 0.5219, 0.2945, 0.5582, 0.2654, 0.5593, 0.264, 0.5174, 0.3168, 0.6268, 0.3369, 0.6569, 0.3136, 0.673, 0.2907, 0.6383, 0.6916, 0.5979, 0.7006, 0.5622, 0.73, 0.5638, 0.7199, 0.605, 0.4585, 0.7298, 0.4944, 0.7334, 0.4944, 0.7334, 0.4585, 0.7298, 0.3619, 0.683, 0.3912, 0.7042, 0.3912, 0.7042, 0.3619, 0.683, 0.494, 0.7611, 0.4528, 0.7569, 0.4528, 0.7569, 0.494, 0.7611, 0.6763, 0.6313, 0.6916, 0.5979, 0.6916, 0.5979, 0.6763, 0.6313, 0.3757, 0.7274, 0.3422, 0.703, 0.3422, 0.703, 0.3757, 0.7274, 0.6674, 0.4216, 0.6426, 0.3935, 0.6426, 0.3935, 0.6674, 0.4216, 0.7199, 0.605, 0.7024, 0.6435, 0.7024, 0.6435, 0.7199, 0.605, 0.7027, 0.5254, 0.6979, 0.4888, 0.6979, 0.4888, 0.7027, 0.5254, 0.6603, 0.3683, 0.6899, 0.4009, 0.6899, 0.4009, 0.6603, 0.3683, 0.7262, 0.479, 0.7322, 0.5213, 0.7322, 0.5213, 0.7262, 0.479, 0.6552, 0.6613, 0.6763, 0.6313, 0.6763, 0.6313, 0.6552, 0.6613, 0.4237, 0.72, 0.4585, 0.7298, 0.4585, 0.7298, 0.4237, 0.72, 0.7024, 0.6435, 0.6783, 0.6781, 0.6783, 0.6781, 0.7024, 0.6435, 0.2984, 0.486, 0.293, 0.5219, 0.293, 0.5219, 0.2984, 0.486, 0.4528, 0.7569, 0.413, 0.7456, 0.413, 0.7456, 0.4528, 0.7569, 0.6291, 0.6869, 0.6552, 0.6613, 0.6552, 0.6613, 0.6291, 0.6869, 0.264, 0.5174, 0.2705, 0.4759, 0.2705, 0.4759, 0.264, 0.5174, 0.686, 0.4537, 0.6674, 0.4216, 0.6674, 0.4216, 0.686, 0.4537, 0.6783, 0.6781, 0.6485, 0.7076, 0.6485, 0.7076, 0.6783, 0.6781, 0.3106, 0.4517, 0.2984, 0.486, 0.2984, 0.486, 0.3106, 0.4517, 0.6899, 0.4009, 0.712, 0.4383, 0.712, 0.4383, 0.6899, 0.4009, 0.2705, 0.4759, 0.285, 0.4361, 0.285, 0.4361, 0.2705, 0.4759, 0.3849, 0.3704, 0.3541, 0.3928, 0.3541, 0.3928, 0.3849, 0.3704, 0.5989, 0.7075, 0.6291, 0.6869, 0.6291, 0.6869, 0.5989, 0.7075, 0.6485, 0.7076, 0.6139, 0.7312, 0.6139, 0.7312, 0.6485, 0.7076, 0.3369, 0.6569, 0.3619, 0.683, 0.3619, 0.683, 0.3369, 0.6569, 0.3368, 0.3677, 0.3738, 0.3415, 0.3738, 0.3415, 0.3368, 0.3677, 0.3422, 0.703, 0.3136, 0.673, 0.3136, 0.673, 0.3422, 0.703, 0.5657, 0.7223, 0.5989, 0.7075, 0.5989, 0.7075, 0.5657, 0.7223, 0.3738, 0.3415, 0.3849, 0.3704, 0.3849, 0.3704, 0.3738, 0.3415, 0.4984, 0.2744, 0.4966, 0.4288, 0.4767, 0.4282, 0.4485, 0.2764, 0.5165, 0.4293, 0.5484, 0.2723, 0.5773, 0.4569, 0.3849, 0.3704, 0.3738, 0.3415, 0.3407, 0.2557, 0.4485, 0.2764, 0.4179, 0.4563, 0.05592, 0.767, 0.06958, 0.7697, 0.09455, 0.6874, 0.08168, 0.682, 0.5, 0.4025, 0.5, 0.4164, 0.5856, 0.4249, 0.5883, 0.4112, 0.9441, 0.767, 0.9304, 0.7697, 0.9387, 0.8512, 0.9525, 0.8499, 0.04751, 0.8499, 0.06132, 0.8512, 0.06958, 0.7697, 0.05592, 0.767, 0.4117, 0.4112, 0.4144, 0.4249, 0.5, 0.4164, 0.5, 0.4025, 0.9183, 0.682, 0.9055, 0.6874, 0.9304, 0.7697, 0.9441, 0.767, 0.3267, 0.437, 0.3321, 0.4499, 0.4144, 0.4249, 0.4117, 0.4112, 0.8765, 0.6037, 0.8649, 0.6115, 0.9055, 0.6874, 0.9183, 0.682, 0.2484, 0.4788, 0.2562, 0.4904, 0.3321, 0.4499, 0.3267, 0.437, 0.8202, 0.5351, 0.8103, 0.545, 0.8649, 0.6115, 0.8765, 0.6037, 0.1798, 0.5351, 0.1897, 0.545, 0.2562, 0.4904, 0.2484, 0.4788, 0.7516, 0.4788, 0.7438, 0.4904, 0.8103, 0.545, 0.8202, 0.5351, 0.1235, 0.6037, 0.1351, 0.6115, 0.1897, 0.545, 0.1798, 0.5351, 0.6733, 0.437, 0.6679, 0.4499, 0.7438, 0.4904, 0.7516, 0.4788, 0.08168, 0.682, 0.09455, 0.6874, 0.1351, 0.6115, 0.1235, 0.6037, 0.5883, 0.4112, 0.5856, 0.4249, 0.6679, 0.4499, 0.6733, 0.437, 0.7379, 0.1026, 0.5742, 0.1004, 0.5742, 0.1004, 0.6892, 0.09703])
me_circle_004.materials.append(mat_material)
me_circle_004.materials.append(mat_material_002)
me_circle_004.materials.append(mat_whitemetal)
me_circle_004.use_remesh_preserve_volume = False
me_circle_004.use_remesh_preserve_attributes = False
me_circle_004.use_mirror_vertex_groups = False
me_circle_004.update()

# ---- objects
ob_startmesh = bpy.data.objects.new('StartMesh', me_circle_004)

# ---- transforms, parenting, visibility, modifiers, constraints
ob_startmesh.location = (0.0, -3.95, 0.0)
ob_startmesh.scale = (1.894, 1.894, 1.894)
ob_startmesh.lineart.crease_threshold = 0.0
_m = ob_startmesh.modifiers.new('EdgeSplit', 'EDGE_SPLIT')
_m.split_angle = 0.2059

# ---- collection membership
col_collection_1.objects.link(ob_startmesh)

# ---- scene / render settings (as saved in the file)
scene.frame_start = 1; scene.frame_end = 250; scene.frame_set(0)
scene.render.engine = 'CYCLES'
scene.render.resolution_x = 2480
scene.render.resolution_y = 4044
scene.render.dither_intensity = 0.0
scene.cycles.use_denoising = False
scene.cycles.samples = 128
scene.cycles.sampling_pattern = 'TABULATED_SOBOL'
scene.cycles.use_adaptive_sampling = False
scene.cycles.use_light_tree = False
scene.cycles.blur_glossy = 0.0
scene.cycles.sample_clamp_indirect = 0.0
scene.view_settings.view_transform = 'Standard'
bpy.context.view_layer.update()

# ---- added for rendering (the .blend has no active camera and no usable light): camera, sun
cam_auto = bpy.data.cameras.new('AutoCamera')
cam_auto.lens = 50.0
cam_auto.sensor_width = 36.0
cam_auto.clip_end = 1414.36
ob_auto_camera = bpy.data.objects.new('AutoCamera', cam_auto)
scene.collection.objects.link(ob_auto_camera)
ob_auto_camera.location = (80.5906, -119.94, 60.4904)
ob_auto_camera.rotation_euler = (1.09748, -7.21219e-08, 0.694738)
scene.camera = ob_auto_camera
light_auto_sun = bpy.data.lights.new('AutoSun', 'SUN')
light_auto_sun.energy = 3.0
light_auto_sun.angle = 0.0523599
ob_auto_sun = bpy.data.objects.new('AutoSun', light_auto_sun)
scene.collection.objects.link(ob_auto_sun)
ob_auto_sun.rotation_euler = (0.872665, 0.174533, 0.523599)
bpy.context.view_layer.update()
